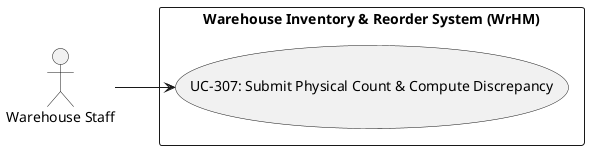

The diagram above was rendered by PlantUML. Its source (embedded in the PNG):
@startuml
left to right direction
actor "Warehouse Staff" as Warehouse_Staff
rectangle "Warehouse Inventory & Reorder System (WrHM)" {
  usecase "UC-307: Submit Physical Count & Compute Discrepancy" as UC_307
}
Warehouse_Staff --> UC_307
@enduml